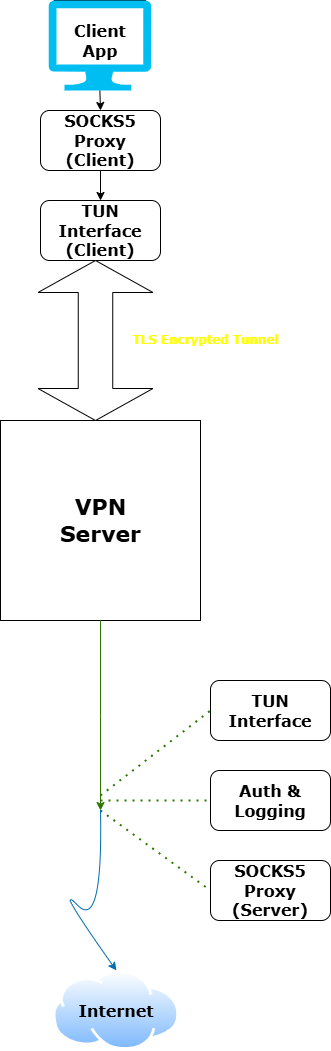

The diagram above was exported from draw.io. Its source (the exported page's mxGraphModel, read from the mxfile embedded in the PNG):
<mxGraphModel dx="128" dy="307" grid="1" gridSize="10" guides="1" tooltips="1" connect="1" arrows="1" fold="1" page="1" pageScale="1" pageWidth="850" pageHeight="1100" math="0" shadow="0">
  <root>
    <mxCell id="0" />
    <mxCell id="1" parent="0" />
    <mxCell id="Y9QCkjgHaDGlyzKTEsQx-41" value="" style="rounded=0;whiteSpace=wrap;html=1;strokeColor=light-dark(#000000,#FFFFFF);fillColor=light-dark(#FFFFFF,#FFFFFF);" vertex="1" parent="1">
      <mxGeometry x="303.75" width="91.25" height="70" as="geometry" />
    </mxCell>
    <mxCell id="Y9QCkjgHaDGlyzKTEsQx-8" value="" style="swimlane;startSize=0;fillColor=light-dark(#60A917,#FFFFFF);fontColor=#ffffff;strokeColor=#2D7600;fillStyle=solid;" vertex="1" parent="1">
      <mxGeometry x="250" y="420" width="200" height="200" as="geometry" />
    </mxCell>
    <mxCell id="Y9QCkjgHaDGlyzKTEsQx-40" value="" style="rounded=0;whiteSpace=wrap;html=1;strokeColor=light-dark(#000000,#FFFFFF);fillStyle=solid;fillColor=light-dark(#FFFFFF,#FFFFFF);" vertex="1" parent="Y9QCkjgHaDGlyzKTEsQx-8">
      <mxGeometry width="200" height="200" as="geometry" />
    </mxCell>
    <mxCell id="Y9QCkjgHaDGlyzKTEsQx-35" value="&lt;font face=&quot;Verdana&quot; style=&quot;font-size: 22px; color: light-dark(rgb(0, 0, 0), rgb(0, 0, 0));&quot;&gt;&lt;b style=&quot;&quot;&gt;VPN Server&lt;/b&gt;&lt;/font&gt;" style="text;html=1;align=center;verticalAlign=middle;whiteSpace=wrap;rounded=0;" vertex="1" parent="Y9QCkjgHaDGlyzKTEsQx-8">
      <mxGeometry x="37.5" y="65" width="125" height="70" as="geometry" />
    </mxCell>
    <mxCell id="Y9QCkjgHaDGlyzKTEsQx-14" style="edgeStyle=orthogonalEdgeStyle;rounded=0;orthogonalLoop=1;jettySize=auto;html=1;exitX=0.5;exitY=1;exitDx=0;exitDy=0;exitPerimeter=0;entryX=0.5;entryY=0;entryDx=0;entryDy=0;" edge="1" parent="1" source="Y9QCkjgHaDGlyzKTEsQx-1" target="Y9QCkjgHaDGlyzKTEsQx-5">
      <mxGeometry relative="1" as="geometry" />
    </mxCell>
    <mxCell id="Y9QCkjgHaDGlyzKTEsQx-1" value="" style="verticalLabelPosition=bottom;html=1;verticalAlign=top;align=center;strokeColor=none;fillColor=#00BEF2;shape=mxgraph.azure.computer;pointerEvents=1;" vertex="1" parent="1">
      <mxGeometry x="298.13" width="102.5" height="90" as="geometry" />
    </mxCell>
    <mxCell id="Y9QCkjgHaDGlyzKTEsQx-15" style="edgeStyle=orthogonalEdgeStyle;rounded=0;orthogonalLoop=1;jettySize=auto;html=1;exitX=0.5;exitY=1;exitDx=0;exitDy=0;entryX=0.5;entryY=0;entryDx=0;entryDy=0;" edge="1" parent="1" source="Y9QCkjgHaDGlyzKTEsQx-5" target="Y9QCkjgHaDGlyzKTEsQx-6">
      <mxGeometry relative="1" as="geometry" />
    </mxCell>
    <mxCell id="Y9QCkjgHaDGlyzKTEsQx-5" value="" style="rounded=1;whiteSpace=wrap;html=1;" vertex="1" parent="1">
      <mxGeometry x="290" y="110" width="120" height="60" as="geometry" />
    </mxCell>
    <mxCell id="Y9QCkjgHaDGlyzKTEsQx-6" value="" style="rounded=1;whiteSpace=wrap;html=1;container=0;" vertex="1" parent="1">
      <mxGeometry x="290" y="200" width="120" height="60" as="geometry" />
    </mxCell>
    <mxCell id="Y9QCkjgHaDGlyzKTEsQx-7" value="" style="shape=doubleArrow;whiteSpace=wrap;html=1;rotation=90;" vertex="1" parent="1">
      <mxGeometry x="265" y="282.5" width="160" height="115" as="geometry" />
    </mxCell>
    <mxCell id="Y9QCkjgHaDGlyzKTEsQx-19" style="edgeStyle=orthogonalEdgeStyle;rounded=0;orthogonalLoop=1;jettySize=auto;html=1;exitX=0.5;exitY=1;exitDx=0;exitDy=0;fillColor=#60a917;strokeColor=#2D7600;" edge="1" parent="1" source="Y9QCkjgHaDGlyzKTEsQx-8">
      <mxGeometry relative="1" as="geometry">
        <mxPoint x="350" y="810" as="targetPoint" />
      </mxGeometry>
    </mxCell>
    <mxCell id="Y9QCkjgHaDGlyzKTEsQx-10" value="" style="rounded=1;whiteSpace=wrap;html=1;container=0;" vertex="1" parent="1">
      <mxGeometry x="460" y="680" width="120" height="60" as="geometry" />
    </mxCell>
    <mxCell id="Y9QCkjgHaDGlyzKTEsQx-11" value="" style="rounded=1;whiteSpace=wrap;html=1;container=0;" vertex="1" parent="1">
      <mxGeometry x="460" y="860" width="120" height="60" as="geometry" />
    </mxCell>
    <mxCell id="Y9QCkjgHaDGlyzKTEsQx-12" value="" style="rounded=1;whiteSpace=wrap;html=1;container=0;" vertex="1" parent="1">
      <mxGeometry x="460" y="770" width="120" height="60" as="geometry" />
    </mxCell>
    <mxCell id="Y9QCkjgHaDGlyzKTEsQx-13" value="" style="image;aspect=fixed;perimeter=ellipsePerimeter;html=1;align=center;shadow=0;dashed=0;spacingTop=3;image=img/lib/active_directory/internet_cloud.svg;" vertex="1" parent="1">
      <mxGeometry x="302.38" y="970" width="126.98" height="80" as="geometry" />
    </mxCell>
    <mxCell id="Y9QCkjgHaDGlyzKTEsQx-22" value="" style="endArrow=none;dashed=1;html=1;dashPattern=1 3;strokeWidth=2;rounded=0;entryX=0;entryY=0.5;entryDx=0;entryDy=0;exitX=0.5;exitY=0;exitDx=0;exitDy=0;fillColor=#60a917;strokeColor=#2D7600;" edge="1" parent="1" target="Y9QCkjgHaDGlyzKTEsQx-10">
      <mxGeometry width="50" height="50" relative="1" as="geometry">
        <mxPoint x="350" y="795" as="sourcePoint" />
        <mxPoint x="395" y="755" as="targetPoint" />
      </mxGeometry>
    </mxCell>
    <mxCell id="Y9QCkjgHaDGlyzKTEsQx-23" value="" style="endArrow=none;dashed=1;html=1;dashPattern=1 3;strokeWidth=2;rounded=0;entryX=0;entryY=0.5;entryDx=0;entryDy=0;fillColor=#60a917;strokeColor=#2D7600;" edge="1" parent="1" target="Y9QCkjgHaDGlyzKTEsQx-12">
      <mxGeometry width="50" height="50" relative="1" as="geometry">
        <mxPoint x="350" y="800" as="sourcePoint" />
        <mxPoint x="480" y="820" as="targetPoint" />
      </mxGeometry>
    </mxCell>
    <mxCell id="Y9QCkjgHaDGlyzKTEsQx-24" value="" style="endArrow=none;dashed=1;html=1;dashPattern=1 3;strokeWidth=2;rounded=0;entryX=0;entryY=0.5;entryDx=0;entryDy=0;fillColor=#60a917;strokeColor=#2D7600;" edge="1" parent="1" target="Y9QCkjgHaDGlyzKTEsQx-11">
      <mxGeometry width="50" height="50" relative="1" as="geometry">
        <mxPoint x="350" y="810" as="sourcePoint" />
        <mxPoint x="530" y="810" as="targetPoint" />
      </mxGeometry>
    </mxCell>
    <mxCell id="Y9QCkjgHaDGlyzKTEsQx-26" value="" style="curved=1;endArrow=classic;html=1;rounded=0;entryX=0.5;entryY=0;entryDx=0;entryDy=0;fillColor=#1ba1e2;strokeColor=#006EAF;" edge="1" parent="1" target="Y9QCkjgHaDGlyzKTEsQx-13">
      <mxGeometry width="50" height="50" relative="1" as="geometry">
        <mxPoint x="350" y="810" as="sourcePoint" />
        <mxPoint x="352.38" y="880" as="targetPoint" />
        <Array as="points">
          <mxPoint x="352.38" y="930" />
          <mxPoint x="302.38" y="880" />
        </Array>
      </mxGeometry>
    </mxCell>
    <mxCell id="Y9QCkjgHaDGlyzKTEsQx-28" value="&lt;font face=&quot;Verdana&quot; style=&quot;font-size: 16px; color: light-dark(rgb(0, 0, 0), rgb(255, 255, 0));&quot;&gt;&lt;b&gt;Client App&lt;/b&gt;&lt;/font&gt;" style="text;html=1;align=center;verticalAlign=middle;whiteSpace=wrap;rounded=0;" vertex="1" parent="1">
      <mxGeometry x="305" y="20" width="90" height="40" as="geometry" />
    </mxCell>
    <mxCell id="Y9QCkjgHaDGlyzKTEsQx-30" value="&lt;font face=&quot;Verdana&quot; style=&quot;font-size: 16px;&quot;&gt;&lt;b&gt;SOCKS5 Proxy&lt;/b&gt;&lt;/font&gt;&lt;div&gt;&lt;font face=&quot;Verdana&quot; style=&quot;font-size: 16px;&quot;&gt;&lt;b&gt;(Client)&lt;/b&gt;&lt;/font&gt;&lt;/div&gt;" style="text;html=1;align=center;verticalAlign=middle;whiteSpace=wrap;rounded=0;" vertex="1" parent="1">
      <mxGeometry x="305" y="120" width="90" height="40" as="geometry" />
    </mxCell>
    <mxCell id="Y9QCkjgHaDGlyzKTEsQx-31" value="&lt;font face=&quot;Verdana&quot;&gt;&lt;span style=&quot;font-size: 16px;&quot;&gt;&lt;b&gt;TUN Interface&lt;br&gt;(Client)&lt;/b&gt;&lt;/span&gt;&lt;/font&gt;" style="text;html=1;align=center;verticalAlign=middle;whiteSpace=wrap;rounded=0;" vertex="1" parent="1">
      <mxGeometry x="305" y="210" width="90" height="40" as="geometry" />
    </mxCell>
    <mxCell id="Y9QCkjgHaDGlyzKTEsQx-33" value="&lt;font style=&quot;color: rgb(255, 255, 0);&quot; face=&quot;Verdana&quot;&gt;&lt;b style=&quot;&quot;&gt;TLS Encrypted Tunnel&lt;/b&gt;&lt;/font&gt;" style="text;html=1;align=center;verticalAlign=middle;whiteSpace=wrap;rounded=0;rotation=0;" vertex="1" parent="1">
      <mxGeometry x="350" y="295" width="211.25" height="90" as="geometry" />
    </mxCell>
    <mxCell id="Y9QCkjgHaDGlyzKTEsQx-36" value="&lt;font face=&quot;Verdana&quot; style=&quot;font-size: 16px;&quot;&gt;&lt;b&gt;TUN Interface&lt;/b&gt;&lt;/font&gt;" style="text;html=1;align=center;verticalAlign=middle;whiteSpace=wrap;rounded=0;" vertex="1" parent="1">
      <mxGeometry x="475" y="690" width="90" height="40" as="geometry" />
    </mxCell>
    <mxCell id="Y9QCkjgHaDGlyzKTEsQx-37" value="&lt;font face=&quot;Verdana&quot;&gt;&lt;span style=&quot;font-size: 16px;&quot;&gt;&lt;b&gt;Auth &amp;amp; Logging&lt;/b&gt;&lt;/span&gt;&lt;/font&gt;" style="text;html=1;align=center;verticalAlign=middle;whiteSpace=wrap;rounded=0;" vertex="1" parent="1">
      <mxGeometry x="475" y="780" width="90" height="40" as="geometry" />
    </mxCell>
    <mxCell id="Y9QCkjgHaDGlyzKTEsQx-38" value="&lt;font face=&quot;Verdana&quot;&gt;&lt;span style=&quot;font-size: 16px;&quot;&gt;&lt;b&gt;SOCKS5 Proxy (Server)&lt;/b&gt;&lt;/span&gt;&lt;/font&gt;" style="text;html=1;align=center;verticalAlign=middle;whiteSpace=wrap;rounded=0;" vertex="1" parent="1">
      <mxGeometry x="475" y="870" width="90" height="40" as="geometry" />
    </mxCell>
    <mxCell id="Y9QCkjgHaDGlyzKTEsQx-39" value="&lt;font face=&quot;Verdana&quot; style=&quot;font-size: 16px; color: light-dark(rgb(0, 0, 0), rgb(0, 0, 0));&quot;&gt;&lt;b&gt;Internet&lt;/b&gt;&lt;/font&gt;" style="text;html=1;align=center;verticalAlign=middle;whiteSpace=wrap;rounded=0;" vertex="1" parent="1">
      <mxGeometry x="320.87" y="990" width="90" height="40" as="geometry" />
    </mxCell>
  </root>
</mxGraphModel>